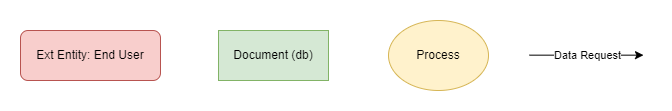

The diagram above was exported from draw.io. Its source (the exported page's mxGraphModel, read from the mxfile embedded in the PNG):
<mxGraphModel dx="1194" dy="814" grid="0" gridSize="10" guides="1" tooltips="1" connect="1" arrows="1" fold="1" page="1" pageScale="1" pageWidth="800" pageHeight="200" background="#ffffff" math="0" shadow="0">
  <root>
    <mxCell id="0" />
    <mxCell id="1" parent="0" />
    <mxCell id="rQ0dajh0dOTpZjTaHWlv-1" value="Ext Entity: End User" style="rounded=1;whiteSpace=wrap;html=1;labelBackgroundColor=none;fillColor=#f8cecc;strokeColor=#b85450;" parent="1" vertex="1">
      <mxGeometry x="89" y="176" width="140" height="50" as="geometry" />
    </mxCell>
    <mxCell id="rQ0dajh0dOTpZjTaHWlv-3" value="Process" style="ellipse;whiteSpace=wrap;html=1;fillColor=#fff2cc;strokeColor=#d6b656;" parent="1" vertex="1">
      <mxGeometry x="457" y="166" width="100" height="70" as="geometry" />
    </mxCell>
    <mxCell id="rQ0dajh0dOTpZjTaHWlv-7" value="Document (db)" style="rounded=0;whiteSpace=wrap;html=1;fillColor=#d5e8d4;strokeColor=#82b366;" parent="1" vertex="1">
      <mxGeometry x="287" y="176" width="110" height="50" as="geometry" />
    </mxCell>
    <mxCell id="Gv9W8us6K16u_iOJBJf3-1" value="" style="endArrow=classic;html=1;rounded=0;" edge="1" parent="1">
      <mxGeometry width="50" height="50" relative="1" as="geometry">
        <mxPoint x="598" y="200.66" as="sourcePoint" />
        <mxPoint x="712" y="200.66" as="targetPoint" />
      </mxGeometry>
    </mxCell>
    <mxCell id="Gv9W8us6K16u_iOJBJf3-2" value="Data Request" style="edgeLabel;html=1;align=center;verticalAlign=middle;resizable=0;points=[];" vertex="1" connectable="0" parent="Gv9W8us6K16u_iOJBJf3-1">
      <mxGeometry x="-0.3466" y="1" relative="1" as="geometry">
        <mxPoint x="20" y="1" as="offset" />
      </mxGeometry>
    </mxCell>
  </root>
</mxGraphModel>